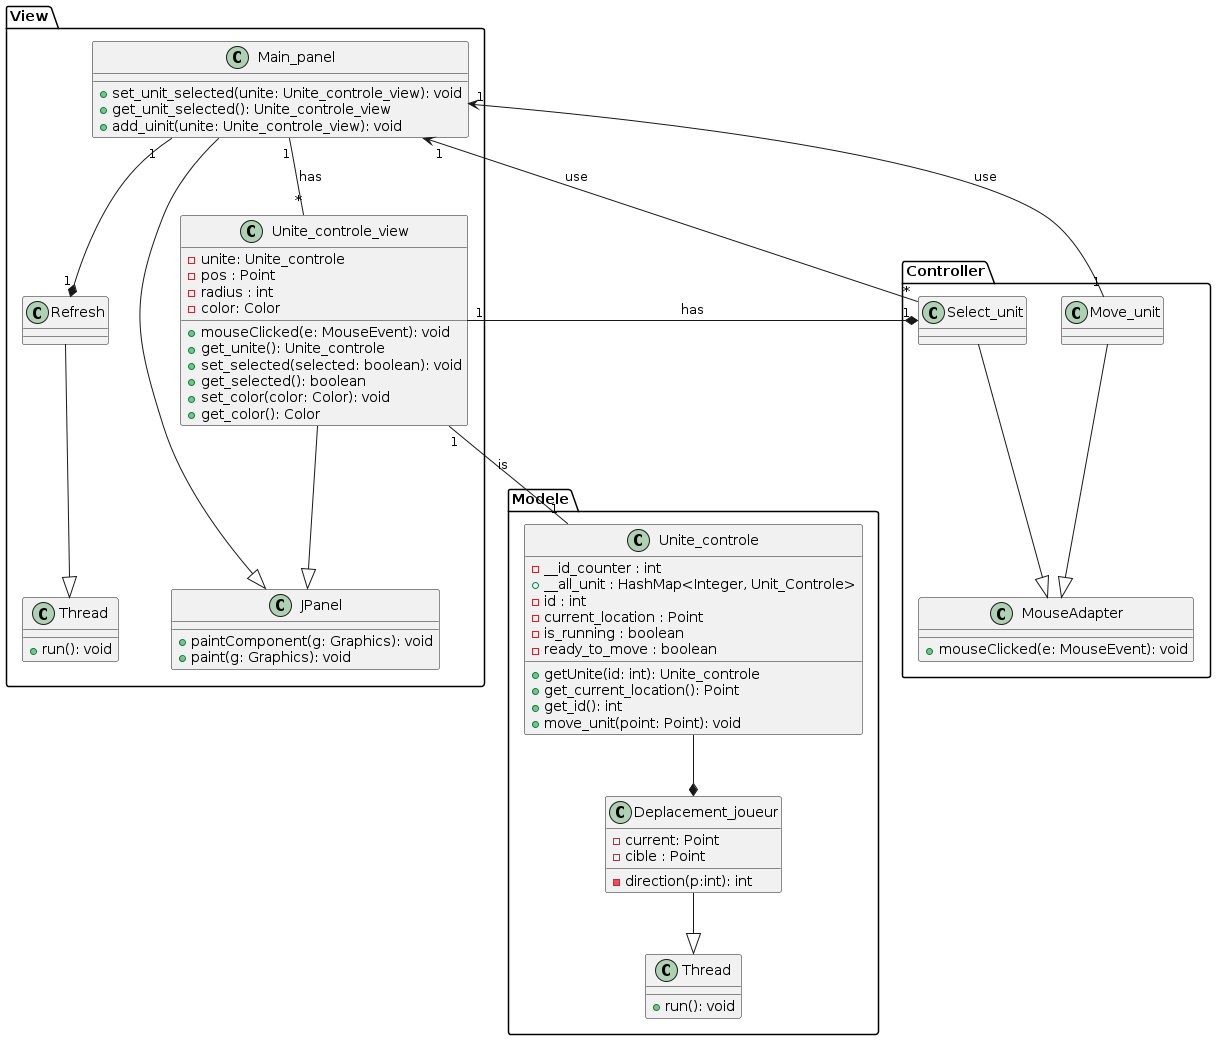

The diagram above was rendered by PlantUML. Its source (embedded in the PNG):
@startuml
package Controller {
    class Move_unit{
    }
    class Select_unit {
    }
    class MouseAdapter{
        +mouseClicked(e: MouseEvent): void
    }

    Select_unit --|> MouseAdapter
    Move_unit --|> MouseAdapter
}


package Modele {
    class Unite_controle{
        - __id_counter : int
        + __all_unit : HashMap<Integer, Unit_Controle>
        - id : int
        - current_location : Point
        - is_running : boolean
        - ready_to_move : boolean
        + getUnite(id: int): Unite_controle
        + get_current_location(): Point
        + get_id(): int
        + move_unit(point: Point): void
    }

    class Deplacement_joueur{
        - current: Point
        - cible : Point
        - direction(p:int): int
    }

    class Thread {
        +run(): void
    }

    Deplacement_joueur --|> Thread
    Unite_controle --* Deplacement_joueur
    
}

package View {
    class JPanel{
        + paintComponent(g: Graphics): void
        + paint(g: Graphics): void
    }

    class Main_panel {
        +set_unit_selected(unite: Unite_controle_view): void
        +get_unit_selected(): Unite_controle_view
        + add_uinit(unite: Unite_controle_view): void
    }

    class View.Thread {
        +run(): void
    }

    class Refresh {}

    class Unite_controle_view{
        - unite: Unite_controle
        - pos : Point
        - radius : int
        - color: Color
        + mouseClicked(e: MouseEvent): void
        + get_unite(): Unite_controle
        + set_selected(selected: boolean): void
        + get_selected(): boolean
        + set_color(color: Color): void
        + get_color(): Color
    }


    Refresh --|> View.Thread
    Unite_controle_view --|> JPanel
    Main_panel --|> JPanel
    Main_panel "1"--*"1" Refresh
    Main_panel "1"--"*" Unite_controle_view : has
}

Select_unit "1"*--"1" Unite_controle_view: has
Main_panel "1"<--"*" Select_unit: use
Main_panel "1"<--"1" Move_unit: use
Unite_controle_view "1"--"1" Unite_controle : is
@enduml